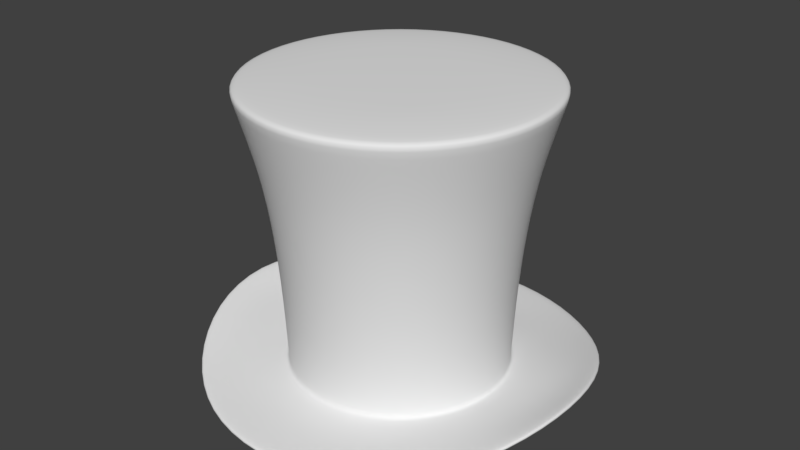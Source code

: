 # Source: cylinder.blend  (saved by Blender 2.78.0; exported with 4.5.12 LTS)
import bpy
from mathutils import Matrix  # noqa: F401  (used for matrix-valued properties, if any)

bpy.ops.wm.read_factory_settings(use_empty=True)
scene = bpy.context.scene
scene.name = 'Scene'

# ---- collections
col_collection_1 = bpy.data.collections.new('Collection 1'); scene.collection.children.link(col_collection_1)

# ---- world
world_world = bpy.data.worlds.new('World'); scene.world = world_world
world_world.color = (0.05088, 0.05088, 0.05088)
world_world.use_sun_shadow = False
world_world.sun_shadow_jitter_overblur = 0.0
world_world.cycles.sampling_method = 'MANUAL'

# ---- meshes
me_circle = bpy.data.meshes.new('Circle')
me_circle.from_pydata([(0.0, 1.0, 0.0), (-0.3827, 0.9239, 0.0), (-0.7071, 0.7071, 0.0), (-0.9239, 0.3827, 0.0), (-1.0, -4.371e-08, 0.0), (-0.9239, -0.3827, 0.0), (-0.7071, -0.7071, 0.0), (-0.3827, -0.9239, 0.0), (-1.51e-07, -1.0, 0.0), (0.3827, -0.9239, 0.0), (0.7071, -0.7071, 0.0), (0.9239, -0.3827, 0.0), (1.0, 1.192e-08, 0.0), (0.9239, 0.3827, 0.0), (0.7071, 0.7071, 0.0), (0.3827, 0.9239, 0.0), (1.371e-08, 1.368, 2.501), (-0.5235, 1.264, 2.501), (-0.9674, 0.9674, 2.501), (-1.264, 0.5235, 2.501), (-1.368, -6.391e-08, 2.501), (-1.264, -0.5235, 2.501), (-0.9674, -0.9674, 2.501), (-0.5235, -1.264, 2.501), (-1.929e-07, -1.368, 2.501), (0.5235, -1.264, 2.501), (0.9674, -0.9674, 2.501), (1.264, -0.5235, 2.501), (1.368, 1.22e-08, 2.501), (1.264, 0.5235, 2.501), (0.9674, 0.9674, 2.501), (0.5235, 1.264, 2.501), (0.4111, -0.9925, 1.25), (0.7597, -0.7597, 1.25), (-0.7597, 0.7597, 1.25), (-0.9925, 0.4111, 1.25), (0.9925, -0.4111, 1.25), (-1.074, -4.744e-08, 1.25), (1.074, 1.233e-08, 1.25), (-0.9925, -0.4111, 1.25), (0.9925, 0.4111, 1.25), (-0.7597, -0.7597, 1.25), (0.7597, 0.7597, 1.25), (-0.4111, -0.9925, 1.25), (0.4111, 0.9925, 1.25), (-1.634e-07, -1.074, 1.25), (-1.202e-09, 1.074, 1.25), (-0.4111, 0.9925, 1.25), (0.4495, -1.085, 1.875), (-0.8306, 0.8306, 1.875), (3.462e-09, 1.175, 1.875), (0.8306, -0.8306, 1.875), (-1.085, 0.4495, 1.875), (1.085, -0.4495, 1.875), (-1.175, -5.356e-08, 1.875), (1.175, 1.18e-08, 1.875), (-1.085, -0.4495, 1.875), (1.085, 0.4495, 1.875), (-0.8306, -0.8306, 1.875), (0.8306, 0.8306, 1.875), (-0.4495, -1.085, 1.875), (0.4495, 1.085, 1.875), (-1.739e-07, -1.175, 1.875), (-0.4495, 1.085, 1.875), (0.7243, -0.7243, 0.6251), (-0.9463, 0.392, 0.6251), (0.9463, -0.392, 0.6251), (-1.024, -4.501e-08, 0.6251), (1.024, 1.198e-08, 0.6251), (-0.9463, -0.392, 0.6251), (0.9463, 0.392, 0.6251), (-0.7243, -0.7243, 0.6251), (0.7243, 0.7243, 0.6251), (-0.392, -0.9463, 0.6251), (0.392, 0.9463, 0.6251), (-1.563e-07, -1.024, 0.6251), (-0.392, 0.9463, 0.6251), (0.392, -0.9463, 0.6251), (-0.7243, 0.7243, 0.6251), (-1.655e-09, 1.024, 0.6251), (1.371e-08, 1.368, 2.529), (-0.5235, 1.264, 2.529), (-0.9674, 0.9674, 2.529), (-1.264, 0.5235, 2.529), (-1.368, -6.391e-08, 2.529), (-1.264, -0.5235, 2.529), (-0.9674, -0.9674, 2.529), (-0.5235, -1.264, 2.529), (-1.929e-07, -1.368, 2.529), (0.5235, -1.264, 2.529), (0.9674, -0.9674, 2.529), (1.264, -0.5235, 2.529), (1.368, 1.22e-08, 2.529), (1.264, 0.5235, 2.529), (0.9674, 0.9674, 2.529), (0.5235, 1.264, 2.529), (-5.496e-09, 1.01, 2.557), (-0.3864, 0.9328, 2.557), (-0.7139, 0.7139, 2.557), (-0.9328, 0.3864, 2.557), (-1.01, -5.303e-08, 2.557), (-0.9328, -0.3864, 2.557), (-0.7139, -0.7139, 2.557), (-0.3864, -0.9328, 2.557), (-1.58e-07, -1.01, 2.557), (0.3864, -0.9328, 2.557), (0.7139, -0.7139, 2.557), (0.9328, -0.3864, 2.557), (1.01, 3.148e-09, 2.557), (0.9328, 0.3864, 2.557), (0.7139, 0.7139, 2.557), (0.3864, 0.9328, 2.557), (-0.5417, -0.5417, 2.564), (0.5417, -0.5417, 2.564), (-0.5417, 0.5417, 2.564), (0.5417, 0.5417, 2.564), (-0.6029, 0.3084, 2.566), (-0.6315, -6.112e-08, 2.567), (-0.6029, -0.3084, 2.566), (-0.3084, -0.6029, 2.566), (-1.345e-07, -0.6315, 2.567), (0.3084, -0.6029, 2.566), (0.6029, -0.3084, 2.566), (0.6315, -4.471e-10, 2.567), (0.6029, 0.3084, 2.566), (0.3084, 0.6029, 2.566), (-1.15e-07, 0.6315, 2.567), (-0.3084, 0.6029, 2.566), (-0.3055, -0.3055, 2.569), (-0.3106, -4.246e-08, 2.571), (-0.3055, 0.3055, 2.569), (-1.118e-07, -0.3106, 2.571), (-1.118e-07, -1.93e-08, 2.572), (-1.267e-07, 0.3106, 2.571), (0.3055, -0.3055, 2.569), (0.3106, -4.937e-09, 2.571), (0.3055, 0.3055, 2.569), (0.0, 1.0, -0.01113), (-0.3827, 0.9239, -0.01113), (-0.7071, 0.7071, -0.01113), (-0.9239, 0.3827, -0.01113), (-1.0, -4.371e-08, -0.01113), (-0.9239, -0.3827, -0.01113), (-0.7071, -0.7071, -0.01113), (-0.3827, -0.9239, -0.01113), (-1.51e-07, -1.0, -0.01113), (0.3827, -0.9239, -0.01113), (0.7071, -0.7071, -0.01113), (0.9239, -0.3827, -0.01113), (1.0, 1.192e-08, -0.01113), (0.9239, 0.3827, -0.01113), (0.7071, 0.7071, -0.01113), (0.3827, 0.9239, -0.01113), (2.793e-08, 1.773, -0.04102), (-0.6786, 1.638, -0.03988), (-1.254, 1.254, 0.01841), (-1.638, 0.6786, 0.1726), (-1.773, -8.762e-08, 0.251), (-1.638, -0.6786, 0.1726), (-1.254, -1.254, 0.01841), (-0.6786, -1.638, -0.03988), (-2.398e-07, -1.773, -0.04102), (0.6786, -1.638, -0.03988), (1.254, -1.254, 0.01841), (1.638, -0.6786, 0.1726), (1.773, 1.104e-08, 0.251), (1.638, 0.6786, 0.1726), (1.254, 1.254, 0.01841), (0.6786, 1.638, -0.03988), (9.309e-09, 1.258, -0.04102), (1.862e-08, 1.516, -0.04102), (-0.58, 1.4, -0.03768), (-0.4813, 1.162, -0.03662), (0.4813, 1.162, -0.03662), (0.58, 1.4, -0.03768), (-1.806e-07, -1.258, -0.04102), (-2.102e-07, -1.516, -0.04102), (0.58, -1.4, -0.03768), (0.4813, -1.162, -0.03662), (-1.072, 1.072, 0.01876), (-0.8894, 0.8894, 0.005895), (1.072, -1.072, 0.01876), (0.8894, -0.8894, 0.005895), (-1.4, 0.58, 0.104), (-1.162, 0.4813, 0.04866), (1.4, -0.58, 0.104), (1.162, -0.4813, 0.04866), (-1.516, -7.298e-08, 0.104), (-1.258, -5.835e-08, 0.04866), (1.516, 1.133e-08, 0.104), (1.258, 1.163e-08, 0.04866), (-1.4, -0.58, 0.104), (-1.162, -0.4813, 0.04866), (1.4, 0.58, 0.104), (1.162, 0.4813, 0.04866), (-1.072, -1.072, 0.01876), (-0.8894, -0.8894, 0.005895), (1.072, 1.072, 0.01876), (0.8894, 0.8894, 0.005895), (-0.58, -1.4, -0.03768), (-0.4813, -1.162, -0.03662), (1.326e-10, 0.9949, -0.05836), (-0.383, 0.9203, -0.0585), (-0.7114, 0.7072, -0.05844), (-0.9328, 0.3848, -0.05774), (-1.011, -4.351e-08, -0.05741), (-0.9328, -0.3848, -0.05774), (-0.7114, -0.7072, -0.05844), (-0.383, -0.9203, -0.0585), (-1.508e-07, -0.9949, -0.05836), (0.383, -0.9203, -0.0585), (0.7114, -0.7072, -0.05844), (0.9328, -0.3848, -0.05774), (1.011, 1.228e-08, -0.05741), (0.9328, 0.3848, -0.05774), (0.7114, 0.7072, -0.05844), (0.383, 0.9203, -0.0585), (2.741e-08, 1.773, -0.08853), (-0.6804, 1.637, -0.08734), (-1.261, 1.251, -0.02852), (-1.653, 0.6773, 0.1274), (-1.792, -8.763e-08, 0.2073), (-1.653, -0.6773, 0.1274), (-1.261, -1.251, -0.02852), (-0.6804, -1.637, -0.08734), (-2.403e-07, -1.773, -0.08853), (0.6804, -1.637, -0.08734), (1.261, -1.251, -0.02852), (1.653, -0.6773, 0.1274), (1.792, 1.271e-08, 0.2073), (1.653, 0.6773, 0.1274), (1.261, 1.251, -0.02852), (0.6804, 1.637, -0.08734), (8.74e-09, 1.255, -0.08847), (1.791e-08, 1.515, -0.08853), (-0.5819, 1.399, -0.08513), (-0.4827, 1.16, -0.08406), (0.4827, 1.16, -0.08406), (0.5819, 1.399, -0.08513), (-1.811e-07, -1.255, -0.08847), (-2.109e-07, -1.515, -0.08853), (0.5819, -1.399, -0.08513), (0.4827, -1.16, -0.08406), (-1.078, 1.069, -0.02824), (-0.8948, 0.8887, -0.0413), (1.078, -1.069, -0.02824), (0.8948, -0.8887, -0.0413), (-1.412, 0.5794, 0.0581), (-1.171, 0.4825, 0.002043), (1.412, -0.5794, 0.0581), (1.171, -0.4825, 0.002043), (-1.53, -7.3e-08, 0.05893), (-1.268, -5.828e-08, 0.002286), (1.53, 1.26e-08, 0.05893), (1.268, 1.223e-08, 0.002286), (-1.412, -0.5794, 0.0581), (-1.171, -0.4825, 0.002043), (1.412, 0.5794, 0.0581), (1.171, 0.4825, 0.002043), (-1.078, -1.069, -0.02824), (-0.8948, -0.8887, -0.0413), (1.078, 1.069, -0.02824), (0.8948, 0.8887, -0.0413), (-0.5819, -1.399, -0.08513), (-0.4827, -1.16, -0.08406), (-1.257, 1.252, -0.005052), (-1.646, 0.678, 0.15), (-1.783, -8.762e-08, 0.2291), (-1.646, -0.678, 0.15), (-1.257, -1.252, -0.005052), (-0.6795, -1.638, -0.06361), (-2.401e-07, -1.773, -0.06477), (0.6795, -1.638, -0.06361), (1.257, -1.252, -0.005052), (1.646, -0.678, 0.15), (1.783, 1.187e-08, 0.2291), (1.646, 0.678, 0.15), (1.257, 1.252, -0.005052), (0.6795, 1.638, -0.06361), (2.767e-08, 1.773, -0.06477), (-0.6795, 1.638, -0.06361), (-8.13e-09, 0.8819, -0.05833), (-0.3395, 0.8159, -0.05846), (-0.6307, 0.6269, -0.0584), (-0.8269, 0.3411, -0.05778), (-0.896, -3.899e-08, -0.05749), (-0.8269, -0.3411, -0.05778), (-0.6307, -0.6269, -0.0584), (-0.3395, -0.8159, -0.05846), (-1.419e-07, -0.8819, -0.05833), (0.3395, -0.8159, -0.05846), (0.6307, -0.6269, -0.0584), (0.8269, -0.3411, -0.05778), (0.896, 1.047e-08, -0.05749), (0.8269, 0.3411, -0.05778), (0.6307, 0.6269, -0.0584), (0.3395, 0.8159, -0.05846), (-8.13e-09, 0.8819, 2.404), (-0.3395, 0.8159, 2.404), (-0.6307, 0.6269, 2.404), (-0.8269, 0.3411, 2.405), (-0.896, -3.899e-08, 2.405), (-0.8269, -0.3411, 2.405), (-0.6307, -0.6269, 2.404), (-0.3395, -0.8159, 2.404), (-1.419e-07, -0.8819, 2.404), (0.3395, -0.8159, 2.404), (0.6307, -0.6269, 2.404), (0.8269, -0.3411, 2.405), (0.896, 1.047e-08, 2.405), (0.8269, 0.3411, 2.405), (0.6307, 0.6269, 2.404), (0.3395, 0.8159, 2.404)], [], [(51, 26, 25, 48), (52, 19, 18, 49), (53, 27, 26, 51), (54, 20, 19, 52), (55, 28, 27, 53), (56, 21, 20, 54), (57, 29, 28, 55), (58, 22, 21, 56), (59, 30, 29, 57), (60, 23, 22, 58), (61, 31, 30, 59), (62, 24, 23, 60), (63, 17, 16, 50), (50, 16, 31, 61), (48, 25, 24, 62), (49, 18, 17, 63), (78, 34, 47, 76), (77, 32, 45, 75), (79, 46, 44, 74), (76, 47, 46, 79), (75, 45, 43, 73), (74, 44, 42, 72), (73, 43, 41, 71), (72, 42, 40, 70), (71, 41, 39, 69), (70, 40, 38, 68), (69, 39, 37, 67), (68, 38, 36, 66), (67, 37, 35, 65), (66, 36, 33, 64), (65, 35, 34, 78), (64, 33, 32, 77), (34, 49, 63, 47), (32, 48, 62, 45), (46, 50, 61, 44), (47, 63, 50, 46), (45, 62, 60, 43), (44, 61, 59, 42), (43, 60, 58, 41), (42, 59, 57, 40), (41, 58, 56, 39), (40, 57, 55, 38), (39, 56, 54, 37), (38, 55, 53, 36), (37, 54, 52, 35), (36, 53, 51, 33), (35, 52, 49, 34), (33, 51, 48, 32), (10, 64, 77, 9), (3, 65, 78, 2), (11, 66, 64, 10), (4, 67, 65, 3), (12, 68, 66, 11), (5, 69, 67, 4), (13, 70, 68, 12), (6, 71, 69, 5), (14, 72, 70, 13), (7, 73, 71, 6), (15, 74, 72, 14), (8, 75, 73, 7), (1, 76, 79, 0), (0, 79, 74, 15), (9, 77, 75, 8), (2, 78, 76, 1), (31, 16, 80, 95), (24, 25, 89, 88), (17, 18, 82, 81), (25, 26, 90, 89), (18, 19, 83, 82), (26, 27, 91, 90), (19, 20, 84, 83), (27, 28, 92, 91), (20, 21, 85, 84), (28, 29, 93, 92), (21, 22, 86, 85), (29, 30, 94, 93), (22, 23, 87, 86), (30, 31, 95, 94), (23, 24, 88, 87), (16, 17, 81, 80), (93, 94, 110, 109), (86, 87, 103, 102), (94, 95, 111, 110), (87, 88, 104, 103), (80, 81, 97, 96), (95, 80, 96, 111), (88, 89, 105, 104), (81, 82, 98, 97), (89, 90, 106, 105), (82, 83, 99, 98), (90, 91, 107, 106), (83, 84, 100, 99), (91, 92, 108, 107), (84, 85, 101, 100), (92, 93, 109, 108), (85, 86, 102, 101), (136, 124, 115, 125), (116, 130, 127, 114), (130, 133, 126, 127), (133, 136, 125, 126), (112, 119, 128, 118), (118, 128, 129, 117), (117, 129, 130, 116), (119, 120, 131, 128), (128, 131, 132, 129), (129, 132, 133, 130), (120, 121, 134, 131), (131, 134, 135, 132), (132, 135, 136, 133), (121, 113, 122, 134), (134, 122, 123, 135), (135, 123, 124, 136), (103, 104, 120, 119), (104, 105, 121, 120), (105, 106, 113, 121), (106, 107, 122, 113), (107, 108, 123, 122), (108, 109, 124, 123), (109, 110, 115, 124), (110, 111, 125, 115), (111, 96, 126, 125), (96, 97, 127, 126), (97, 98, 114, 127), (98, 99, 116, 114), (99, 100, 117, 116), (100, 101, 118, 117), (101, 102, 112, 118), (102, 103, 119, 112), (6, 5, 142, 143), (14, 13, 150, 151), (7, 6, 143, 144), (15, 14, 151, 152), (8, 7, 144, 145), (1, 0, 137, 138), (0, 15, 152, 137), (9, 8, 145, 146), (2, 1, 138, 139), (10, 9, 146, 147), (3, 2, 139, 140), (11, 10, 147, 148), (4, 3, 140, 141), (12, 11, 148, 149), (5, 4, 141, 142), (13, 12, 149, 150), (171, 170, 153, 154), (170, 174, 168, 153), (177, 176, 161, 162), (179, 171, 154, 155), (181, 177, 162, 163), (183, 179, 155, 156), (185, 181, 163, 164), (187, 183, 156, 157), (189, 185, 164, 165), (191, 187, 157, 158), (193, 189, 165, 166), (195, 191, 158, 159), (197, 193, 166, 167), (199, 195, 159, 160), (174, 197, 167, 168), (176, 199, 160, 161), (145, 144, 200, 175), (175, 200, 199, 176), (152, 151, 198, 173), (173, 198, 197, 174), (144, 143, 196, 200), (200, 196, 195, 199), (151, 150, 194, 198), (198, 194, 193, 197), (143, 142, 192, 196), (196, 192, 191, 195), (150, 149, 190, 194), (194, 190, 189, 193), (142, 141, 188, 192), (192, 188, 187, 191), (149, 148, 186, 190), (190, 186, 185, 189), (141, 140, 184, 188), (188, 184, 183, 187), (148, 147, 182, 186), (186, 182, 181, 185), (140, 139, 180, 184), (184, 180, 179, 183), (147, 146, 178, 182), (182, 178, 177, 181), (139, 138, 172, 180), (180, 172, 171, 179), (146, 145, 175, 178), (178, 175, 176, 177), (137, 152, 173, 169), (169, 173, 174, 170), (138, 137, 169, 172), (172, 169, 170, 171), (235, 218, 217, 234), (234, 217, 232, 238), (241, 226, 225, 240), (243, 219, 218, 235), (245, 227, 226, 241), (247, 220, 219, 243), (249, 228, 227, 245), (251, 221, 220, 247), (253, 229, 228, 249), (255, 222, 221, 251), (257, 230, 229, 253), (259, 223, 222, 255), (261, 231, 230, 257), (263, 224, 223, 259), (238, 232, 231, 261), (240, 225, 224, 263), (209, 239, 264, 208), (239, 240, 263, 264), (216, 237, 262, 215), (237, 238, 261, 262), (208, 264, 260, 207), (264, 263, 259, 260), (215, 262, 258, 214), (262, 261, 257, 258), (207, 260, 256, 206), (260, 259, 255, 256), (214, 258, 254, 213), (258, 257, 253, 254), (206, 256, 252, 205), (256, 255, 251, 252), (213, 254, 250, 212), (254, 253, 249, 250), (205, 252, 248, 204), (252, 251, 247, 248), (212, 250, 246, 211), (250, 249, 245, 246), (204, 248, 244, 203), (248, 247, 243, 244), (211, 246, 242, 210), (246, 245, 241, 242), (203, 244, 236, 202), (244, 243, 235, 236), (210, 242, 239, 209), (242, 241, 240, 239), (201, 233, 237, 216), (233, 234, 238, 237), (202, 236, 233, 201), (236, 235, 234, 233), (265, 266, 156, 155), (266, 267, 157, 156), (267, 268, 158, 157), (268, 269, 159, 158), (269, 270, 160, 159), (270, 271, 161, 160), (271, 272, 162, 161), (272, 273, 163, 162), (273, 274, 164, 163), (274, 275, 165, 164), (275, 276, 166, 165), (276, 277, 167, 166), (277, 278, 168, 167), (278, 279, 153, 168), (279, 280, 154, 153), (280, 265, 155, 154), (218, 219, 265, 280), (217, 218, 280, 279), (232, 217, 279, 278), (231, 232, 278, 277), (230, 231, 277, 276), (229, 230, 276, 275), (228, 229, 275, 274), (227, 228, 274, 273), (226, 227, 273, 272), (225, 226, 272, 271), (224, 225, 271, 270), (223, 224, 270, 269), (222, 223, 269, 268), (221, 222, 268, 267), (220, 221, 267, 266), (219, 220, 266, 265), (205, 285, 286, 206), (213, 293, 294, 214), (206, 286, 287, 207), (214, 294, 295, 215), (207, 287, 288, 208), (215, 295, 296, 216), (208, 288, 289, 209), (201, 281, 282, 202), (216, 296, 281, 201), (209, 289, 290, 210), (202, 282, 283, 203), (210, 290, 291, 211), (203, 283, 284, 204), (211, 291, 292, 212), (204, 284, 285, 205), (212, 292, 293, 213), (288, 304, 305, 289), (281, 297, 298, 282), (296, 312, 297, 281), (289, 305, 306, 290), (282, 298, 299, 283), (290, 306, 307, 291), (283, 299, 300, 284), (291, 307, 308, 292), (284, 300, 301, 285), (292, 308, 309, 293), (285, 301, 302, 286), (293, 309, 310, 294), (286, 302, 303, 287), (294, 310, 311, 295), (287, 303, 304, 288), (295, 311, 312, 296)])
me_circle.polygons.foreach_set('use_smooth', [True] * 304)
_uv = me_circle.uv_layers.new(name='UVMap')
_uv.uv.foreach_set('vector', [0.298, 0.7839, 0.3015, 0.7316, 0.3386, 0.7335, 0.3387, 0.7854, 0.5991, 0.7332, 0.5732, 0.672, 0.6174, 0.6488, 0.6489, 0.7138, 0.2572, 0.7799, 0.2641, 0.7271, 0.3015, 0.7316, 0.298, 0.7839, 0.552, 0.7494, 0.5306, 0.6907, 0.5732, 0.672, 0.5991, 0.7332, 0.2162, 0.7737, 0.2261, 0.7205, 0.2641, 0.7271, 0.2572, 0.7799, 0.5069, 0.7625, 0.4895, 0.7058, 0.5306, 0.6907, 0.552, 0.7494, 0.1745, 0.7654, 0.1876, 0.7115, 0.2261, 0.7205, 0.2162, 0.7737, 0.4634, 0.7727, 0.4504, 0.7179, 0.4895, 0.7058, 0.5069, 0.7625, 0.1316, 0.7548, 0.1485, 0.6993, 0.1876, 0.7115, 0.1745, 0.7654, 0.4211, 0.78, 0.4125, 0.7268, 0.4504, 0.7179, 0.4634, 0.7727, 0.0866, 0.7419, 0.1071, 0.6821, 0.1485, 0.6993, 0.1316, 0.7548, 0.3797, 0.7842, 0.3755, 0.7321, 0.4125, 0.7268, 0.4211, 0.78, 0.7028, 0.6908, 0.6644, 0.6186, 0.7185, 0.5764, 0.7633, 0.6649, 0.03788, 0.7283, 0.05882, 0.656, 0.1071, 0.6821, 0.0866, 0.7419, 0.3387, 0.7854, 0.3386, 0.7335, 0.3755, 0.7321, 0.3797, 0.7842, 0.6489, 0.7138, 0.6174, 0.6488, 0.6644, 0.6186, 0.7028, 0.6908, 0.6967, 0.876, 0.6755, 0.791, 0.7317, 0.7745, 0.7536, 0.8634, 0.3372, 0.9181, 0.3386, 0.8474, 0.3833, 0.8469, 0.3853, 0.9187, 0.01228, 0.8738, 0.02415, 0.8007, 0.0716, 0.81, 0.05884, 0.8818, 0.7536, 0.8634, 0.7317, 0.7745, 0.7915, 0.7576, 0.8122, 0.8507, 0.3853, 0.9187, 0.3833, 0.8469, 0.4287, 0.8438, 0.4344, 0.917, 0.05884, 0.8818, 0.0716, 0.81, 0.1176, 0.8195, 0.105, 0.89, 0.4344, 0.917, 0.4287, 0.8438, 0.475, 0.8382, 0.4844, 0.9131, 0.105, 0.89, 0.1176, 0.8195, 0.1624, 0.8284, 0.151, 0.8979, 0.4844, 0.9131, 0.475, 0.8382, 0.5225, 0.8299, 0.5355, 0.9068, 0.151, 0.8979, 0.1624, 0.8284, 0.2066, 0.8358, 0.197, 0.9051, 0.5355, 0.9068, 0.5225, 0.8299, 0.5715, 0.8192, 0.5878, 0.8983, 0.197, 0.9051, 0.2066, 0.8358, 0.2505, 0.8416, 0.2432, 0.911, 0.5878, 0.8983, 0.5715, 0.8192, 0.6224, 0.8061, 0.6415, 0.8879, 0.2432, 0.911, 0.2505, 0.8416, 0.2944, 0.8456, 0.2899, 0.9155, 0.6415, 0.8879, 0.6224, 0.8061, 0.6755, 0.791, 0.6967, 0.876, 0.2899, 0.9155, 0.2944, 0.8456, 0.3386, 0.8474, 0.3372, 0.9181, 0.6755, 0.791, 0.6489, 0.7138, 0.7028, 0.6908, 0.7317, 0.7745, 0.3386, 0.8474, 0.3387, 0.7854, 0.3797, 0.7842, 0.3833, 0.8469, 0.02415, 0.8007, 0.03788, 0.7283, 0.0866, 0.7419, 0.0716, 0.81, 0.7317, 0.7745, 0.7028, 0.6908, 0.7633, 0.6649, 0.7915, 0.7576, 0.3833, 0.8469, 0.3797, 0.7842, 0.4211, 0.78, 0.4287, 0.8438, 0.0716, 0.81, 0.0866, 0.7419, 0.1316, 0.7548, 0.1176, 0.8195, 0.4287, 0.8438, 0.4211, 0.78, 0.4634, 0.7727, 0.475, 0.8382, 0.1176, 0.8195, 0.1316, 0.7548, 0.1745, 0.7654, 0.1624, 0.8284, 0.475, 0.8382, 0.4634, 0.7727, 0.5069, 0.7625, 0.5225, 0.8299, 0.1624, 0.8284, 0.1745, 0.7654, 0.2162, 0.7737, 0.2066, 0.8358, 0.5225, 0.8299, 0.5069, 0.7625, 0.552, 0.7494, 0.5715, 0.8192, 0.2066, 0.8358, 0.2162, 0.7737, 0.2572, 0.7799, 0.2505, 0.8416, 0.5715, 0.8192, 0.552, 0.7494, 0.5991, 0.7332, 0.6224, 0.8061, 0.2505, 0.8416, 0.2572, 0.7799, 0.298, 0.7839, 0.2944, 0.8456, 0.6224, 0.8061, 0.5991, 0.7332, 0.6489, 0.7138, 0.6755, 0.791, 0.2944, 0.8456, 0.298, 0.7839, 0.3387, 0.7854, 0.3386, 0.8474, 0.2836, 0.9922, 0.2899, 0.9155, 0.3372, 0.9181, 0.3338, 0.9962, 0.6575, 0.976, 0.6415, 0.8879, 0.6967, 0.876, 0.7145, 0.9659, 0.2345, 0.9864, 0.2432, 0.911, 0.2899, 0.9155, 0.2836, 0.9922, 0.6013, 0.9846, 0.5878, 0.8983, 0.6415, 0.8879, 0.6575, 0.976, 0.1864, 0.9795, 0.197, 0.9051, 0.2432, 0.911, 0.2345, 0.9864, 0.5458, 0.9914, 0.5355, 0.9068, 0.5878, 0.8983, 0.6013, 0.9846, 0.1392, 0.9717, 0.151, 0.8979, 0.197, 0.9051, 0.1864, 0.9795, 0.4913, 0.996, 0.4844, 0.9131, 0.5355, 0.9068, 0.5458, 0.9914, 0.09257, 0.9635, 0.105, 0.89, 0.151, 0.8979, 0.1392, 0.9717, 0.4377, 0.9984, 0.4344, 0.917, 0.4844, 0.9131, 0.4913, 0.996, 0.04637, 0.9554, 0.05884, 0.8818, 0.105, 0.89, 0.09257, 0.9635, 0.3852, 0.9984, 0.3853, 0.9187, 0.4344, 0.917, 0.4377, 0.9984, 0.772, 0.9549, 0.7536, 0.8634, 0.8122, 0.8507, 0.8298, 0.9437, 0.0003525, 0.9475, 0.01228, 0.8738, 0.05884, 0.8818, 0.04637, 0.9554, 0.3338, 0.9962, 0.3372, 0.9181, 0.3853, 0.9187, 0.3852, 0.9984, 0.7145, 0.9659, 0.6967, 0.876, 0.7536, 0.8634, 0.772, 0.9549, 0.1071, 0.6821, 0.05882, 0.656, 0.06033, 0.6533, 0.1083, 0.6797, 0.3755, 0.7321, 0.3386, 0.7335, 0.3387, 0.7315, 0.3753, 0.7301, 0.6644, 0.6186, 0.6174, 0.6488, 0.616, 0.6463, 0.6625, 0.6159, 0.3386, 0.7335, 0.3015, 0.7316, 0.3016, 0.7295, 0.3387, 0.7315, 0.6174, 0.6488, 0.5732, 0.672, 0.572, 0.6696, 0.616, 0.6463, 0.3015, 0.7316, 0.2641, 0.7271, 0.2644, 0.7251, 0.3016, 0.7295, 0.5732, 0.672, 0.5306, 0.6907, 0.5296, 0.6884, 0.572, 0.6696, 0.2641, 0.7271, 0.2261, 0.7205, 0.2265, 0.7184, 0.2644, 0.7251, 0.5306, 0.6907, 0.4895, 0.7058, 0.4888, 0.7036, 0.5296, 0.6884, 0.2261, 0.7205, 0.1876, 0.7115, 0.1882, 0.7093, 0.2265, 0.7184, 0.4895, 0.7058, 0.4504, 0.7179, 0.4498, 0.7157, 0.4888, 0.7036, 0.1876, 0.7115, 0.1485, 0.6993, 0.1493, 0.6971, 0.1882, 0.7093, 0.4504, 0.7179, 0.4125, 0.7268, 0.4121, 0.7247, 0.4498, 0.7157, 0.1485, 0.6993, 0.1071, 0.6821, 0.1083, 0.6797, 0.1493, 0.6971, 0.4125, 0.7268, 0.3755, 0.7321, 0.3753, 0.7301, 0.4121, 0.7247, 0.7185, 0.5764, 0.6644, 0.6186, 0.6625, 0.6159, 0.7161, 0.5734, 0.1882, 0.7093, 0.1493, 0.6971, 0.161, 0.6677, 0.1969, 0.6796, 0.4498, 0.7157, 0.4121, 0.7247, 0.4063, 0.6964, 0.4414, 0.6856, 0.1493, 0.6971, 0.1083, 0.6797, 0.1254, 0.6502, 0.161, 0.6677, 0.4121, 0.7247, 0.3753, 0.7301, 0.3728, 0.7025, 0.4063, 0.6964, 0.7161, 0.5734, 0.6625, 0.6159, 0.6336, 0.582, 0.6713, 0.5385, 0.1083, 0.6797, 0.06033, 0.6533, 0.09037, 0.6234, 0.1254, 0.6502, 0.3753, 0.7301, 0.3387, 0.7315, 0.3394, 0.7034, 0.3728, 0.7025, 0.6625, 0.6159, 0.616, 0.6463, 0.5948, 0.6129, 0.6336, 0.582, 0.3387, 0.7315, 0.3016, 0.7295, 0.3046, 0.7005, 0.3394, 0.7034, 0.616, 0.6463, 0.572, 0.6696, 0.5556, 0.6363, 0.5948, 0.6129, 0.3016, 0.7295, 0.2644, 0.7251, 0.2697, 0.6955, 0.3046, 0.7005, 0.572, 0.6696, 0.5296, 0.6884, 0.5162, 0.6559, 0.5556, 0.6363, 0.2644, 0.7251, 0.2265, 0.7184, 0.2332, 0.6888, 0.2697, 0.6955, 0.5296, 0.6884, 0.4888, 0.7036, 0.4776, 0.6721, 0.5162, 0.6559, 0.2265, 0.7184, 0.1882, 0.7093, 0.1969, 0.6796, 0.2332, 0.6888, 0.4888, 0.7036, 0.4498, 0.7157, 0.4414, 0.6856, 0.4776, 0.6721, 0.3141, 0.5589, 0.2743, 0.5653, 0.2773, 0.5323, 0.3077, 0.519, 0.4358, 0.5443, 0.3955, 0.5483, 0.3915, 0.508, 0.4243, 0.5131, 0.3955, 0.5483, 0.3546, 0.5523, 0.349, 0.5092, 0.3915, 0.508, 0.3546, 0.5523, 0.3141, 0.5589, 0.3077, 0.519, 0.349, 0.5092, 0.4306, 0.6603, 0.4017, 0.6617, 0.4018, 0.6277, 0.4405, 0.6284, 0.4405, 0.6284, 0.4018, 0.6277, 0.4, 0.5887, 0.4428, 0.5862, 0.4428, 0.5862, 0.4, 0.5887, 0.3955, 0.5483, 0.4358, 0.5443, 0.4017, 0.6617, 0.3688, 0.6658, 0.3646, 0.6306, 0.4018, 0.6277, 0.4018, 0.6277, 0.3646, 0.6306, 0.3598, 0.5925, 0.4, 0.5887, 0.4, 0.5887, 0.3598, 0.5925, 0.3546, 0.5523, 0.3955, 0.5483, 0.3688, 0.6658, 0.3362, 0.6695, 0.328, 0.6369, 0.3646, 0.6306, 0.3646, 0.6306, 0.328, 0.6369, 0.32, 0.599, 0.3598, 0.5925, 0.3598, 0.5925, 0.32, 0.599, 0.3141, 0.5589, 0.3546, 0.5523, 0.3362, 0.6695, 0.3088, 0.675, 0.2912, 0.6473, 0.328, 0.6369, 0.328, 0.6369, 0.2912, 0.6473, 0.2783, 0.6074, 0.32, 0.599, 0.32, 0.599, 0.2783, 0.6074, 0.2743, 0.5653, 0.3141, 0.5589, 0.4063, 0.6964, 0.3728, 0.7025, 0.3688, 0.6658, 0.4017, 0.6617, 0.3728, 0.7025, 0.3394, 0.7034, 0.3362, 0.6695, 0.3688, 0.6658, 0.3394, 0.7034, 0.3046, 0.7005, 0.3088, 0.675, 0.3362, 0.6695, 0.3046, 0.7005, 0.2697, 0.6955, 0.2833, 0.6581, 0.3088, 0.675, 0.2697, 0.6955, 0.2332, 0.6888, 0.2432, 0.6435, 0.2833, 0.6581, 0.2332, 0.6888, 0.1969, 0.6796, 0.2012, 0.6408, 0.2432, 0.6435, 0.1969, 0.6796, 0.161, 0.6677, 0.1712, 0.6432, 0.2012, 0.6408, 0.161, 0.6677, 0.1254, 0.6502, 0.1525, 0.6216, 0.1712, 0.6432, 0.1254, 0.6502, 0.09037, 0.6234, 0.127, 0.5934, 0.1525, 0.6216, 0.6713, 0.5385, 0.6336, 0.582, 0.5921, 0.5543, 0.6162, 0.5112, 0.6336, 0.582, 0.5948, 0.6129, 0.5756, 0.5866, 0.5921, 0.5543, 0.5948, 0.6129, 0.5556, 0.6363, 0.5399, 0.5924, 0.5756, 0.5866, 0.5556, 0.6363, 0.5162, 0.6559, 0.4932, 0.6076, 0.5399, 0.5924, 0.5162, 0.6559, 0.4776, 0.6721, 0.4532, 0.6351, 0.4932, 0.6076, 0.4776, 0.6721, 0.4414, 0.6856, 0.4306, 0.6603, 0.4532, 0.6351, 0.4414, 0.6856, 0.4063, 0.6964, 0.4017, 0.6617, 0.4306, 0.6603, 0.4913, 0.996, 0.5458, 0.9914, 0.546, 0.993, 0.4914, 0.9976, 0.09257, 0.9635, 0.1392, 0.9717, 0.1389, 0.973, 0.09234, 0.9649, 0.4377, 0.9984, 0.4913, 0.996, 0.4914, 0.9976, 0.4377, 0.9999, 0.04637, 0.9554, 0.09257, 0.9635, 0.09234, 0.9649, 0.04614, 0.9567, 0.3852, 0.9984, 0.4377, 0.9984, 0.4377, 0.9999, 0.3852, 0.9999, 0.772, 0.9549, 0.8298, 0.9437, 0.8301, 0.9454, 0.7723, 0.9566, 0.0003525, 0.9475, 0.04637, 0.9554, 0.04614, 0.9567, 0.0001282, 0.9488, 0.3338, 0.9962, 0.3852, 0.9984, 0.3852, 0.9999, 0.3337, 0.9977, 0.7145, 0.9659, 0.772, 0.9549, 0.7723, 0.9566, 0.7148, 0.9675, 0.2836, 0.9922, 0.3338, 0.9962, 0.3337, 0.9977, 0.2835, 0.9936, 0.6575, 0.976, 0.7145, 0.9659, 0.7148, 0.9675, 0.6578, 0.9776, 0.2345, 0.9864, 0.2836, 0.9922, 0.2835, 0.9936, 0.2343, 0.9878, 0.6013, 0.9846, 0.6575, 0.976, 0.6578, 0.9776, 0.6015, 0.9862, 0.1864, 0.9795, 0.2345, 0.9864, 0.2343, 0.9878, 0.1862, 0.9808, 0.5458, 0.9914, 0.6013, 0.9846, 0.6015, 0.9862, 0.546, 0.993, 0.1392, 0.9717, 0.1864, 0.9795, 0.1862, 0.9808, 0.1389, 0.973, 0.7478, 0.06276, 0.8085, 0.05778, 0.8136, 0.08697, 0.7479, 0.08532, 0.005285, 0.06313, 0.06371, 0.06839, 0.06349, 0.09009, 0.0001282, 0.09125, 0.3564, 0.05826, 0.4037, 0.05703, 0.4037, 0.07681, 0.3566, 0.07772, 0.6946, 0.0621, 0.7478, 0.06276, 0.7479, 0.08532, 0.6935, 0.0825, 0.3086, 0.05906, 0.3564, 0.05826, 0.3566, 0.07772, 0.3086, 0.07824, 0.6433, 0.05823, 0.6946, 0.0621, 0.6935, 0.0825, 0.6416, 0.07899, 0.2594, 0.05809, 0.3086, 0.05906, 0.3086, 0.07824, 0.2591, 0.07833, 0.594, 0.05451, 0.6433, 0.05823, 0.6416, 0.07899, 0.5937, 0.07721, 0.2109, 0.05757, 0.2594, 0.05809, 0.2591, 0.07833, 0.2123, 0.07995, 0.5461, 0.05712, 0.594, 0.05451, 0.5937, 0.07721, 0.5469, 0.0771, 0.1635, 0.06322, 0.2109, 0.05757, 0.2123, 0.07995, 0.1657, 0.08315, 0.498, 0.05901, 0.5461, 0.05712, 0.5469, 0.0771, 0.4982, 0.07791, 0.1148, 0.06776, 0.1635, 0.06322, 0.1657, 0.08315, 0.1159, 0.08732, 0.4508, 0.05836, 0.498, 0.05901, 0.4982, 0.07791, 0.4507, 0.07767, 0.06371, 0.06839, 0.1148, 0.06776, 0.1159, 0.08732, 0.06349, 0.09009, 0.4037, 0.05703, 0.4508, 0.05836, 0.4507, 0.07767, 0.4037, 0.07681, 0.4039, 0.004438, 0.4515, 0.008037, 0.4512, 0.03631, 0.4038, 0.03405, 0.4038, 0.03405, 0.4512, 0.03631, 0.4508, 0.05836, 0.4037, 0.05703, 0.06802, 0.01689, 0.1125, 0.01754, 0.114, 0.04439, 0.06548, 0.04465, 0.06548, 0.04465, 0.114, 0.04439, 0.1148, 0.06776, 0.06371, 0.06839, 0.4515, 0.008037, 0.4971, 0.009002, 0.4981, 0.03599, 0.4512, 0.03631, 0.4512, 0.03631, 0.4981, 0.03599, 0.498, 0.05901, 0.4508, 0.05836, 0.1125, 0.01754, 0.1588, 0.01073, 0.1615, 0.03984, 0.114, 0.04439, 0.114, 0.04439, 0.1615, 0.03984, 0.1635, 0.06322, 0.1148, 0.06776, 0.4971, 0.009002, 0.5442, 0.004063, 0.5454, 0.03361, 0.4981, 0.03599, 0.4981, 0.03599, 0.5454, 0.03361, 0.5461, 0.05712, 0.498, 0.05901, 0.1588, 0.01073, 0.2084, 0.003979, 0.2099, 0.03441, 0.1615, 0.03984, 0.1615, 0.03984, 0.2099, 0.03441, 0.2109, 0.05757, 0.1635, 0.06322, 0.5442, 0.004063, 0.5947, 0.0001282, 0.5944, 0.03102, 0.5454, 0.03361, 0.5454, 0.03361, 0.5944, 0.03102, 0.594, 0.05451, 0.5461, 0.05712, 0.2084, 0.003979, 0.2603, 0.001379, 0.2597, 0.03326, 0.2099, 0.03441, 0.2099, 0.03441, 0.2597, 0.03326, 0.2594, 0.05809, 0.2109, 0.05757, 0.5947, 0.0001282, 0.6474, 0.0006322, 0.6451, 0.03289, 0.5944, 0.03102, 0.5944, 0.03102, 0.6451, 0.03289, 0.6433, 0.05823, 0.594, 0.05451, 0.2603, 0.001379, 0.3098, 0.007569, 0.3085, 0.03546, 0.2597, 0.03326, 0.2597, 0.03326, 0.3085, 0.03546, 0.3086, 0.05906, 0.2594, 0.05809, 0.6474, 0.0006322, 0.6973, 0.008925, 0.6954, 0.03746, 0.6451, 0.03289, 0.6451, 0.03289, 0.6954, 0.03746, 0.6946, 0.0621, 0.6433, 0.05823, 0.3098, 0.007569, 0.3562, 0.007386, 0.3561, 0.036, 0.3085, 0.03546, 0.3085, 0.03546, 0.3561, 0.036, 0.3564, 0.05826, 0.3086, 0.05906, 0.6973, 0.008925, 0.7439, 0.008945, 0.7462, 0.03801, 0.6954, 0.03746, 0.6954, 0.03746, 0.7462, 0.03801, 0.7478, 0.06276, 0.6946, 0.0621, 0.3562, 0.007386, 0.4039, 0.004438, 0.4038, 0.03405, 0.3561, 0.036, 0.3561, 0.036, 0.4038, 0.03405, 0.4037, 0.05703, 0.3564, 0.05826, 0.02465, 0.007892, 0.06802, 0.01689, 0.06548, 0.04465, 0.01375, 0.03558, 0.01375, 0.03558, 0.06548, 0.04465, 0.06371, 0.06839, 0.005285, 0.06313, 0.7439, 0.008945, 0.7891, 0.0001282, 0.8001, 0.02907, 0.7462, 0.03801, 0.7462, 0.03801, 0.8001, 0.02907, 0.8085, 0.05778, 0.7478, 0.06276, 0.7454, 0.1109, 0.7477, 0.08937, 0.8134, 0.09166, 0.806, 0.1211, 0.007097, 0.1243, 0.0002323, 0.09578, 0.06365, 0.09399, 0.0658, 0.1148, 0.3569, 0.09963, 0.3566, 0.08106, 0.4037, 0.08011, 0.4037, 0.09996, 0.6922, 0.1069, 0.6933, 0.0862, 0.7477, 0.08937, 0.7454, 0.1109, 0.3092, 0.1011, 0.3086, 0.08164, 0.3566, 0.08106, 0.3569, 0.09963, 0.6415, 0.1037, 0.6415, 0.08244, 0.6933, 0.0862, 0.6922, 0.1069, 0.2608, 0.1022, 0.2593, 0.08167, 0.3086, 0.08164, 0.3092, 0.1011, 0.5932, 0.1035, 0.5936, 0.08052, 0.6415, 0.08244, 0.6415, 0.1037, 0.2136, 0.1059, 0.2124, 0.08322, 0.2593, 0.08167, 0.2608, 0.1022, 0.5458, 0.101, 0.5469, 0.08041, 0.5936, 0.08052, 0.5932, 0.1035, 0.1663, 0.1071, 0.1659, 0.08649, 0.2124, 0.08322, 0.2136, 0.1059, 0.4978, 0.1006, 0.4982, 0.08127, 0.5469, 0.08041, 0.5458, 0.101, 0.1173, 0.1109, 0.1161, 0.09088, 0.1659, 0.08649, 0.1663, 0.1071, 0.4504, 0.09946, 0.4506, 0.08098, 0.4982, 0.08127, 0.4978, 0.1006, 0.0658, 0.1148, 0.06365, 0.09399, 0.1161, 0.09088, 0.1173, 0.1109, 0.4037, 0.09996, 0.4037, 0.08011, 0.4506, 0.08098, 0.4504, 0.09946, 0.4038, 0.1493, 0.4037, 0.1226, 0.45, 0.1216, 0.45, 0.1499, 0.4037, 0.1226, 0.4037, 0.09996, 0.4504, 0.09946, 0.45, 0.1216, 0.0752, 0.1676, 0.06953, 0.139, 0.1192, 0.1341, 0.1219, 0.1623, 0.06953, 0.139, 0.0658, 0.1148, 0.1173, 0.1109, 0.1192, 0.1341, 0.45, 0.1499, 0.45, 0.1216, 0.4974, 0.1232, 0.4967, 0.1513, 0.45, 0.1216, 0.4504, 0.09946, 0.4978, 0.1006, 0.4974, 0.1232, 0.1219, 0.1623, 0.1192, 0.1341, 0.1673, 0.1308, 0.1689, 0.1597, 0.1192, 0.1341, 0.1173, 0.1109, 0.1663, 0.1071, 0.1673, 0.1308, 0.4967, 0.1513, 0.4974, 0.1232, 0.5449, 0.1245, 0.5438, 0.1536, 0.4974, 0.1232, 0.4978, 0.1006, 0.5458, 0.101, 0.5449, 0.1245, 0.1689, 0.1597, 0.1673, 0.1308, 0.2149, 0.1295, 0.2164, 0.1585, 0.1673, 0.1308, 0.1663, 0.1071, 0.2136, 0.1059, 0.2149, 0.1295, 0.5438, 0.1536, 0.5449, 0.1245, 0.5925, 0.1274, 0.5915, 0.1567, 0.5449, 0.1245, 0.5458, 0.101, 0.5932, 0.1035, 0.5925, 0.1274, 0.2164, 0.1585, 0.2149, 0.1295, 0.2622, 0.1258, 0.2637, 0.1547, 0.2149, 0.1295, 0.2136, 0.1059, 0.2608, 0.1022, 0.2622, 0.1258, 0.5915, 0.1567, 0.5925, 0.1274, 0.6409, 0.1279, 0.6397, 0.1573, 0.5925, 0.1274, 0.5932, 0.1035, 0.6415, 0.1037, 0.6409, 0.1279, 0.2637, 0.1547, 0.2622, 0.1258, 0.3099, 0.1238, 0.3108, 0.152, 0.2622, 0.1258, 0.2608, 0.1022, 0.3092, 0.1011, 0.3099, 0.1238, 0.6397, 0.1573, 0.6409, 0.1279, 0.6904, 0.1308, 0.6878, 0.1597, 0.6409, 0.1279, 0.6415, 0.1037, 0.6922, 0.1069, 0.6904, 0.1308, 0.3108, 0.152, 0.3099, 0.1238, 0.3574, 0.1219, 0.3576, 0.1502, 0.3099, 0.1238, 0.3092, 0.1011, 0.3569, 0.09963, 0.3574, 0.1219, 0.6878, 0.1597, 0.6904, 0.1308, 0.7415, 0.1359, 0.7356, 0.1652, 0.6904, 0.1308, 0.6922, 0.1069, 0.7454, 0.1109, 0.7415, 0.1359, 0.3576, 0.1502, 0.3574, 0.1219, 0.4037, 0.1226, 0.4038, 0.1493, 0.3574, 0.1219, 0.3569, 0.09963, 0.4037, 0.09996, 0.4037, 0.1226, 0.03063, 0.1794, 0.0176, 0.1519, 0.06953, 0.139, 0.0752, 0.1676, 0.0176, 0.1519, 0.007097, 0.1243, 0.0658, 0.1148, 0.06953, 0.139, 0.7356, 0.1652, 0.7415, 0.1359, 0.7948, 0.1495, 0.7811, 0.1776, 0.7415, 0.1359, 0.7454, 0.1109, 0.806, 0.1211, 0.7948, 0.1495, 0.6934, 0.08429, 0.6415, 0.0807, 0.6416, 0.07899, 0.6935, 0.0825, 0.6415, 0.0807, 0.5937, 0.07892, 0.5937, 0.07721, 0.6416, 0.07899, 0.5937, 0.07892, 0.5469, 0.07874, 0.5469, 0.0771, 0.5937, 0.07721, 0.5469, 0.07874, 0.4982, 0.07953, 0.4982, 0.07791, 0.5469, 0.0771, 0.4982, 0.07953, 0.4506, 0.07932, 0.4507, 0.07767, 0.4982, 0.07791, 0.4506, 0.07932, 0.4037, 0.0785, 0.4037, 0.07681, 0.4507, 0.07767, 0.4037, 0.0785, 0.3566, 0.07938, 0.3566, 0.07772, 0.4037, 0.07681, 0.3566, 0.07938, 0.3086, 0.07989, 0.3086, 0.07824, 0.3566, 0.07772, 0.3086, 0.07989, 0.2592, 0.07999, 0.2591, 0.07833, 0.3086, 0.07824, 0.2592, 0.07999, 0.2124, 0.08164, 0.2123, 0.07995, 0.2591, 0.07833, 0.2124, 0.08164, 0.1658, 0.08481, 0.1657, 0.08315, 0.2123, 0.07995, 0.1658, 0.08481, 0.116, 0.08904, 0.1159, 0.08732, 0.1657, 0.08315, 0.116, 0.08904, 0.06356, 0.09206, 0.06349, 0.09009, 0.1159, 0.08732, 0.06356, 0.09206, 0.0001798, 0.09357, 0.0001282, 0.09125, 0.06349, 0.09009, 0.8135, 0.08937, 0.7478, 0.08737, 0.7479, 0.08532, 0.8136, 0.08697, 0.7478, 0.08737, 0.6934, 0.08429, 0.6935, 0.0825, 0.7479, 0.08532, 0.7477, 0.08937, 0.6933, 0.0862, 0.6934, 0.08429, 0.7478, 0.08737, 0.8134, 0.09166, 0.7477, 0.08937, 0.7478, 0.08737, 0.8135, 0.08937, 0.06365, 0.09399, 0.0002323, 0.09578, 0.0001798, 0.09357, 0.06356, 0.09206, 0.1161, 0.09088, 0.06365, 0.09399, 0.06356, 0.09206, 0.116, 0.08904, 0.1659, 0.08649, 0.1161, 0.09088, 0.116, 0.08904, 0.1658, 0.08481, 0.2124, 0.08322, 0.1659, 0.08649, 0.1658, 0.08481, 0.2124, 0.08164, 0.2593, 0.08167, 0.2124, 0.08322, 0.2124, 0.08164, 0.2592, 0.07999, 0.3086, 0.08164, 0.2593, 0.08167, 0.2592, 0.07999, 0.3086, 0.07989, 0.3566, 0.08106, 0.3086, 0.08164, 0.3086, 0.07989, 0.3566, 0.07938, 0.4037, 0.08011, 0.3566, 0.08106, 0.3566, 0.07938, 0.4037, 0.0785, 0.4506, 0.08098, 0.4037, 0.08011, 0.4037, 0.0785, 0.4506, 0.07932, 0.4982, 0.08127, 0.4506, 0.08098, 0.4506, 0.07932, 0.4982, 0.07953, 0.5469, 0.08041, 0.4982, 0.08127, 0.4982, 0.07953, 0.5469, 0.07874, 0.5936, 0.08052, 0.5469, 0.08041, 0.5469, 0.07874, 0.5937, 0.07892, 0.6415, 0.08244, 0.5936, 0.08052, 0.5937, 0.07892, 0.6415, 0.0807, 0.6933, 0.0862, 0.6415, 0.08244, 0.6415, 0.0807, 0.6934, 0.08429, 0.5915, 0.1567, 0.5909, 0.1716, 0.5431, 0.1679, 0.5438, 0.1536, 0.2164, 0.1585, 0.2172, 0.1732, 0.1697, 0.1739, 0.1689, 0.1597, 0.5438, 0.1536, 0.5431, 0.1679, 0.4962, 0.1654, 0.4967, 0.1513, 0.1689, 0.1597, 0.1697, 0.1739, 0.1231, 0.1762, 0.1219, 0.1623, 0.4967, 0.1513, 0.4962, 0.1654, 0.4497, 0.1638, 0.45, 0.1499, 0.1219, 0.1623, 0.1231, 0.1762, 0.07779, 0.181, 0.0752, 0.1676, 0.45, 0.1499, 0.4497, 0.1638, 0.4039, 0.1624, 0.4038, 0.1493, 0.7811, 0.1776, 0.7756, 0.1894, 0.7329, 0.179, 0.7356, 0.1652, 0.0752, 0.1676, 0.07779, 0.181, 0.03593, 0.191, 0.03063, 0.1794, 0.4038, 0.1493, 0.4039, 0.1624, 0.358, 0.1641, 0.3576, 0.1502, 0.7356, 0.1652, 0.7329, 0.179, 0.6865, 0.174, 0.6878, 0.1597, 0.3576, 0.1502, 0.358, 0.1641, 0.3114, 0.166, 0.3108, 0.152, 0.6878, 0.1597, 0.6865, 0.174, 0.639, 0.1718, 0.6397, 0.1573, 0.3108, 0.152, 0.3114, 0.166, 0.2646, 0.169, 0.2637, 0.1547, 0.6397, 0.1573, 0.639, 0.1718, 0.5909, 0.1716, 0.5915, 0.1567, 0.2637, 0.1547, 0.2646, 0.169, 0.2172, 0.1732, 0.2164, 0.1585, 0.4497, 0.1638, 0.4467, 0.491, 0.4041, 0.4907, 0.4039, 0.1624, 0.7756, 0.1894, 0.748, 0.5078, 0.7033, 0.5039, 0.7329, 0.179, 0.07779, 0.181, 0.1065, 0.5028, 0.06218, 0.5065, 0.03593, 0.191, 0.4039, 0.1624, 0.4041, 0.4907, 0.3616, 0.4908, 0.358, 0.1641, 0.7329, 0.179, 0.7033, 0.5039, 0.6606, 0.5006, 0.6865, 0.174, 0.358, 0.1641, 0.3616, 0.4908, 0.319, 0.4917, 0.3114, 0.166, 0.6865, 0.174, 0.6606, 0.5006, 0.618, 0.4979, 0.639, 0.1718, 0.3114, 0.166, 0.319, 0.4917, 0.2765, 0.4931, 0.2646, 0.169, 0.639, 0.1718, 0.618, 0.4979, 0.575, 0.4955, 0.5909, 0.1716, 0.2646, 0.169, 0.2765, 0.4931, 0.2337, 0.495, 0.2172, 0.1732, 0.5909, 0.1716, 0.575, 0.4955, 0.532, 0.4936, 0.5431, 0.1679, 0.2172, 0.1732, 0.2337, 0.495, 0.191, 0.4971, 0.1697, 0.1739, 0.5431, 0.1679, 0.532, 0.4936, 0.4893, 0.492, 0.4962, 0.1654, 0.1697, 0.1739, 0.191, 0.4971, 0.1487, 0.4997, 0.1231, 0.1762, 0.4962, 0.1654, 0.4893, 0.492, 0.4467, 0.491, 0.4497, 0.1638, 0.1231, 0.1762, 0.1487, 0.4997, 0.1065, 0.5028, 0.07779, 0.181])
me_circle.use_remesh_preserve_volume = False
me_circle.use_remesh_preserve_attributes = False
me_circle.use_mirror_vertex_groups = False
me_circle.update()

# ---- objects
ob_circle = bpy.data.objects.new('Circle', me_circle)

# ---- transforms, parenting, visibility, modifiers, constraints
ob_circle.location = (0.0, 0.0, 0.0)
ob_circle.lineart.crease_threshold = 0.0
_m = ob_circle.modifiers.new('Subsurf', 'SUBSURF')
_m.uv_smooth = 'PRESERVE_CORNERS'
_m.quality = 2
_m.levels = 2
_m.show_only_control_edges = False

# ---- collection membership
col_collection_1.objects.link(ob_circle)

# ---- scene / render settings (as saved in the file)
scene.frame_start = 1; scene.frame_end = 250; scene.frame_set(1)
scene.render.engine = 'BLENDER_EEVEE_NEXT'
scene.render.resolution_percentage = 50
scene.render.dither_intensity = 0.0
scene.cycles.use_denoising = False
scene.cycles.samples = 128
scene.cycles.sampling_pattern = 'TABULATED_SOBOL'
scene.cycles.light_sampling_threshold = 0.0
scene.cycles.use_adaptive_sampling = False
scene.cycles.use_light_tree = False
scene.cycles.blur_glossy = 0.0
scene.cycles.sample_clamp_indirect = 0.0
scene.view_settings.view_transform = 'Standard'
scene.unit_settings.scale_length = 0.001
bpy.context.view_layer.update()

# ---- added for rendering (the .blend has no active camera and no usable light): camera, sun
cam_auto = bpy.data.cameras.new('AutoCamera')
cam_auto.lens = 50.0
cam_auto.sensor_width = 36.0
cam_auto.clip_end = 1000.0
ob_auto_camera = bpy.data.objects.new('AutoCamera', cam_auto)
scene.collection.objects.link(ob_auto_camera)
ob_auto_camera.location = (5.27463, -6.32956, 5.46132)
ob_auto_camera.rotation_euler = (1.09748, -7.21219e-08, 0.694738)
scene.camera = ob_auto_camera
light_auto_sun = bpy.data.lights.new('AutoSun', 'SUN')
light_auto_sun.energy = 3.0
light_auto_sun.angle = 0.0523599
ob_auto_sun = bpy.data.objects.new('AutoSun', light_auto_sun)
scene.collection.objects.link(ob_auto_sun)
ob_auto_sun.rotation_euler = (0.872665, 0.174533, 0.523599)
bpy.context.view_layer.update()
